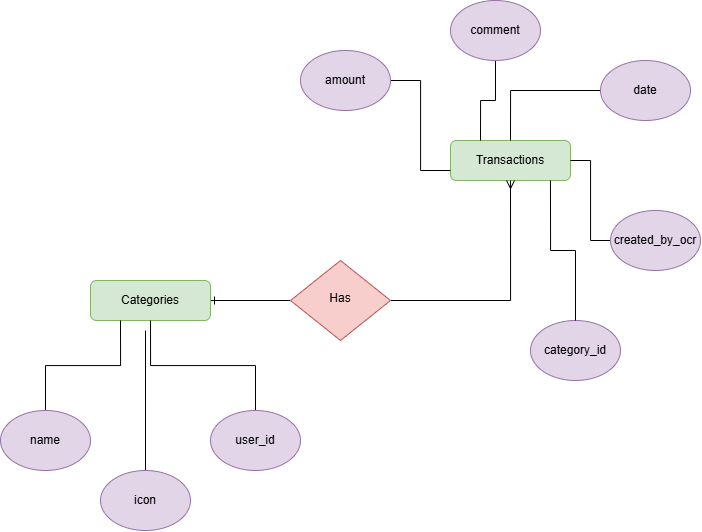

The diagram above was exported from draw.io. Its source (the exported page's mxGraphModel, read from the mxfile embedded in the PNG):
<mxGraphModel dx="1615" dy="1972" grid="1" gridSize="10" guides="1" tooltips="1" connect="1" arrows="1" fold="1" page="1" pageScale="1" pageWidth="827" pageHeight="1169" math="0" shadow="0">
  <root>
    <mxCell id="WIyWlLk6GJQsqaUBKTNV-0" />
    <mxCell id="WIyWlLk6GJQsqaUBKTNV-1" parent="WIyWlLk6GJQsqaUBKTNV-0" />
    <mxCell id="WIyWlLk6GJQsqaUBKTNV-3" value="Transactions" style="rounded=1;whiteSpace=wrap;html=1;fontSize=12;glass=0;strokeWidth=1;shadow=0;fillColor=#d5e8d4;strokeColor=#82b366;" parent="WIyWlLk6GJQsqaUBKTNV-1" vertex="1">
      <mxGeometry x="700" y="50" width="120" height="40" as="geometry" />
    </mxCell>
    <mxCell id="U61myyGBVaSxDUdm4F0T-1" style="edgeStyle=orthogonalEdgeStyle;rounded=0;orthogonalLoop=1;jettySize=auto;html=1;entryX=0.5;entryY=1;entryDx=0;entryDy=0;endArrow=ERmany;startFill=0;endFill=0;" edge="1" parent="WIyWlLk6GJQsqaUBKTNV-1" source="WIyWlLk6GJQsqaUBKTNV-10" target="WIyWlLk6GJQsqaUBKTNV-3">
      <mxGeometry relative="1" as="geometry" />
    </mxCell>
    <mxCell id="U61myyGBVaSxDUdm4F0T-4" style="edgeStyle=orthogonalEdgeStyle;rounded=0;orthogonalLoop=1;jettySize=auto;html=1;endArrow=ERone;endFill=0;entryX=1;entryY=0.5;entryDx=0;entryDy=0;" edge="1" parent="WIyWlLk6GJQsqaUBKTNV-1" source="WIyWlLk6GJQsqaUBKTNV-10" target="WIyWlLk6GJQsqaUBKTNV-12">
      <mxGeometry relative="1" as="geometry">
        <mxPoint x="480" y="210" as="targetPoint" />
        <Array as="points" />
      </mxGeometry>
    </mxCell>
    <mxCell id="WIyWlLk6GJQsqaUBKTNV-10" value="Has" style="rhombus;whiteSpace=wrap;html=1;shadow=0;fontFamily=Helvetica;fontSize=12;align=center;strokeWidth=1;spacing=6;spacingTop=-4;fillColor=#f8cecc;strokeColor=#b85450;" parent="WIyWlLk6GJQsqaUBKTNV-1" vertex="1">
      <mxGeometry x="540" y="170" width="100" height="80" as="geometry" />
    </mxCell>
    <mxCell id="WIyWlLk6GJQsqaUBKTNV-12" value="Categories" style="rounded=1;whiteSpace=wrap;html=1;fontSize=12;glass=0;strokeWidth=1;shadow=0;fillColor=#d5e8d4;strokeColor=#82b366;" parent="WIyWlLk6GJQsqaUBKTNV-1" vertex="1">
      <mxGeometry x="340" y="190" width="120" height="40" as="geometry" />
    </mxCell>
    <mxCell id="U61myyGBVaSxDUdm4F0T-23" style="edgeStyle=orthogonalEdgeStyle;rounded=0;orthogonalLoop=1;jettySize=auto;html=1;entryX=0.25;entryY=1;entryDx=0;entryDy=0;endArrow=none;startFill=0;" edge="1" parent="WIyWlLk6GJQsqaUBKTNV-1" source="U61myyGBVaSxDUdm4F0T-9" target="WIyWlLk6GJQsqaUBKTNV-12">
      <mxGeometry relative="1" as="geometry" />
    </mxCell>
    <mxCell id="U61myyGBVaSxDUdm4F0T-9" value="name" style="ellipse;whiteSpace=wrap;html=1;fillColor=#e1d5e7;strokeColor=#9673a6;" vertex="1" parent="WIyWlLk6GJQsqaUBKTNV-1">
      <mxGeometry x="250" y="320" width="90" height="60" as="geometry" />
    </mxCell>
    <mxCell id="U61myyGBVaSxDUdm4F0T-21" style="edgeStyle=orthogonalEdgeStyle;rounded=0;orthogonalLoop=1;jettySize=auto;html=1;endArrow=none;startFill=0;" edge="1" parent="WIyWlLk6GJQsqaUBKTNV-1" source="U61myyGBVaSxDUdm4F0T-10">
      <mxGeometry relative="1" as="geometry">
        <mxPoint x="395" y="240" as="targetPoint" />
      </mxGeometry>
    </mxCell>
    <mxCell id="U61myyGBVaSxDUdm4F0T-10" value="icon" style="ellipse;whiteSpace=wrap;html=1;fillColor=#e1d5e7;strokeColor=#9673a6;" vertex="1" parent="WIyWlLk6GJQsqaUBKTNV-1">
      <mxGeometry x="350" y="380" width="90" height="60" as="geometry" />
    </mxCell>
    <mxCell id="U61myyGBVaSxDUdm4F0T-22" style="edgeStyle=orthogonalEdgeStyle;rounded=0;orthogonalLoop=1;jettySize=auto;html=1;entryX=0.5;entryY=1;entryDx=0;entryDy=0;endArrow=none;startFill=0;" edge="1" parent="WIyWlLk6GJQsqaUBKTNV-1" source="U61myyGBVaSxDUdm4F0T-11" target="WIyWlLk6GJQsqaUBKTNV-12">
      <mxGeometry relative="1" as="geometry" />
    </mxCell>
    <mxCell id="U61myyGBVaSxDUdm4F0T-11" value="user_id" style="ellipse;whiteSpace=wrap;html=1;fillColor=#e1d5e7;strokeColor=#9673a6;" vertex="1" parent="WIyWlLk6GJQsqaUBKTNV-1">
      <mxGeometry x="460" y="320" width="90" height="60" as="geometry" />
    </mxCell>
    <mxCell id="U61myyGBVaSxDUdm4F0T-24" style="edgeStyle=orthogonalEdgeStyle;rounded=0;orthogonalLoop=1;jettySize=auto;html=1;entryX=0;entryY=0.75;entryDx=0;entryDy=0;endArrow=none;startFill=0;" edge="1" parent="WIyWlLk6GJQsqaUBKTNV-1" source="U61myyGBVaSxDUdm4F0T-12" target="WIyWlLk6GJQsqaUBKTNV-3">
      <mxGeometry relative="1" as="geometry" />
    </mxCell>
    <mxCell id="U61myyGBVaSxDUdm4F0T-12" value="amount" style="ellipse;whiteSpace=wrap;html=1;fillColor=#e1d5e7;strokeColor=#9673a6;" vertex="1" parent="WIyWlLk6GJQsqaUBKTNV-1">
      <mxGeometry x="550" y="-40" width="90" height="60" as="geometry" />
    </mxCell>
    <mxCell id="U61myyGBVaSxDUdm4F0T-25" style="edgeStyle=orthogonalEdgeStyle;rounded=0;orthogonalLoop=1;jettySize=auto;html=1;entryX=0.25;entryY=0;entryDx=0;entryDy=0;endArrow=none;startFill=0;" edge="1" parent="WIyWlLk6GJQsqaUBKTNV-1" source="U61myyGBVaSxDUdm4F0T-13" target="WIyWlLk6GJQsqaUBKTNV-3">
      <mxGeometry relative="1" as="geometry" />
    </mxCell>
    <mxCell id="U61myyGBVaSxDUdm4F0T-13" value="comment" style="ellipse;whiteSpace=wrap;html=1;fillColor=#e1d5e7;strokeColor=#9673a6;" vertex="1" parent="WIyWlLk6GJQsqaUBKTNV-1">
      <mxGeometry x="700" y="-90" width="90" height="60" as="geometry" />
    </mxCell>
    <mxCell id="U61myyGBVaSxDUdm4F0T-26" style="edgeStyle=orthogonalEdgeStyle;rounded=0;orthogonalLoop=1;jettySize=auto;html=1;entryX=0.5;entryY=0;entryDx=0;entryDy=0;endArrow=none;startFill=0;" edge="1" parent="WIyWlLk6GJQsqaUBKTNV-1" source="U61myyGBVaSxDUdm4F0T-14" target="WIyWlLk6GJQsqaUBKTNV-3">
      <mxGeometry relative="1" as="geometry" />
    </mxCell>
    <mxCell id="U61myyGBVaSxDUdm4F0T-14" value="date" style="ellipse;whiteSpace=wrap;html=1;fillColor=#e1d5e7;strokeColor=#9673a6;" vertex="1" parent="WIyWlLk6GJQsqaUBKTNV-1">
      <mxGeometry x="850" y="-30" width="90" height="60" as="geometry" />
    </mxCell>
    <mxCell id="U61myyGBVaSxDUdm4F0T-27" style="edgeStyle=orthogonalEdgeStyle;rounded=0;orthogonalLoop=1;jettySize=auto;html=1;entryX=1;entryY=0.5;entryDx=0;entryDy=0;endArrow=none;startFill=0;" edge="1" parent="WIyWlLk6GJQsqaUBKTNV-1" source="U61myyGBVaSxDUdm4F0T-15" target="WIyWlLk6GJQsqaUBKTNV-3">
      <mxGeometry relative="1" as="geometry" />
    </mxCell>
    <mxCell id="U61myyGBVaSxDUdm4F0T-15" value="created_by_ocr" style="ellipse;whiteSpace=wrap;html=1;fillColor=#e1d5e7;strokeColor=#9673a6;" vertex="1" parent="WIyWlLk6GJQsqaUBKTNV-1">
      <mxGeometry x="860" y="120" width="90" height="60" as="geometry" />
    </mxCell>
    <mxCell id="U61myyGBVaSxDUdm4F0T-16" value="category_id" style="ellipse;whiteSpace=wrap;html=1;fillColor=#e1d5e7;strokeColor=#9673a6;" vertex="1" parent="WIyWlLk6GJQsqaUBKTNV-1">
      <mxGeometry x="780" y="230" width="90" height="60" as="geometry" />
    </mxCell>
    <mxCell id="U61myyGBVaSxDUdm4F0T-28" style="edgeStyle=orthogonalEdgeStyle;rounded=0;orthogonalLoop=1;jettySize=auto;html=1;entryX=0.833;entryY=1;entryDx=0;entryDy=0;entryPerimeter=0;endArrow=none;startFill=0;" edge="1" parent="WIyWlLk6GJQsqaUBKTNV-1" source="U61myyGBVaSxDUdm4F0T-16" target="WIyWlLk6GJQsqaUBKTNV-3">
      <mxGeometry relative="1" as="geometry" />
    </mxCell>
  </root>
</mxGraphModel>